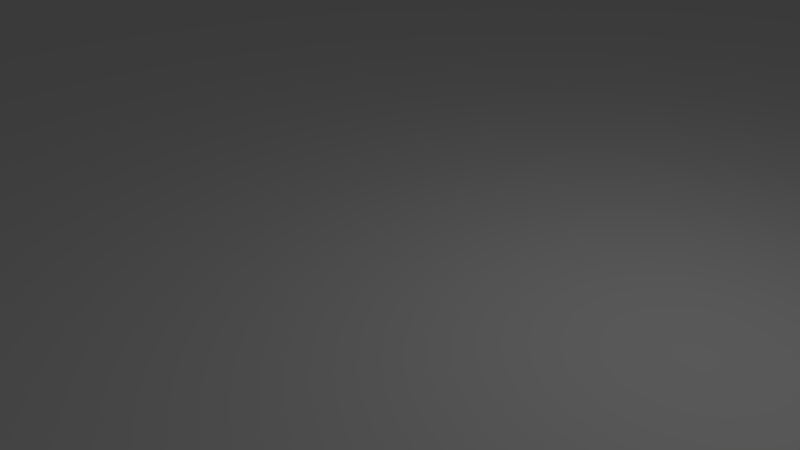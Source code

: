 # Source: water_plane_medium_still.blend  (saved by Blender 2.79.0; exported with 4.5.12 LTS)
import bpy
from mathutils import Matrix  # noqa: F401  (used for matrix-valued properties, if any)

bpy.ops.wm.read_factory_settings(use_empty=True)
scene = bpy.context.scene
scene.name = 'Scene'

# ---- collections
col_collection_1 = bpy.data.collections.new('Collection 1'); scene.collection.children.link(col_collection_1)

# ---- world
world_world = bpy.data.worlds.new('World'); scene.world = world_world
world_world.color = (0.05088, 0.05088, 0.05088)
world_world.use_sun_shadow = False
world_world.sun_shadow_jitter_overblur = 0.0
world_world.cycles.sampling_method = 'MANUAL'

# ---- cameras
cam_camera = bpy.data.cameras.new('Camera')
cam_camera.clip_end = 100.0
cam_camera.lens = 35.0
cam_camera.sensor_width = 32.0
cam_camera.sensor_height = 18.0
cam_camera.ortho_scale = 7.314
cam_camera.dof.focus_distance = 0.0
cam_camera.dof.aperture_fstop = 128.0

# ---- lights
light_lamp = bpy.data.lights.new('Lamp', 'POINT')
light_lamp.transmission_factor = 0.0
light_lamp.cutoff_distance = 30.0
light_lamp.energy = 100.0
light_lamp.shadow_buffer_clip_start = 1.001
light_lamp.shadow_soft_size = 0.1
light_lamp.shadow_maximum_resolution = 0.006
light_lamp.use_absolute_resolution = True

# ---- meshes
me_plane = bpy.data.meshes.new('Plane')
me_plane.from_pydata([(-100.0, -100.0, 0.0), (100.0, -100.0, 0.0), (-100.0, 100.0, 0.0), (100.0, 100.0, 0.0)], [], [(1, 2, 0), (1, 3, 2)])
_uv = me_plane.uv_layers.new(name='UVMap')
_uv.uv.foreach_set('vector', [0.999, 0.002002, 0.002002, 0.999, 0.999, 0.999, 0.998, 0.001001, 0.001001, 0.001001, 0.001001, 0.998])
me_plane.use_remesh_preserve_volume = False
me_plane.use_remesh_preserve_attributes = False
me_plane.use_mirror_vertex_groups = False
me_plane.update()

# ---- objects
ob_plane = bpy.data.objects.new('Plane', me_plane)
ob_lamp = bpy.data.objects.new('Lamp', light_lamp)
ob_camera = bpy.data.objects.new('Camera', cam_camera)

# ---- transforms, parenting, visibility, modifiers, constraints
ob_plane.location = (0.0, 0.0, 0.0)
ob_plane.scale = (2.0, 2.0, 1.0)
ob_plane.lineart.crease_threshold = 0.0
ob_lamp.location = (4.076, 1.005, 5.904)
ob_lamp.rotation_euler = (0.6503, 0.05522, 1.866)
ob_lamp.lock_rotations_4d = False
ob_lamp.empty_display_type = 'ARROWS'
ob_lamp.color = (0.0, 0.0, 0.0, 0.0)
ob_lamp.lineart.crease_threshold = 0.0
ob_camera.location = (7.481, -6.508, 5.344)
ob_camera.rotation_euler = (1.109, 0.0, 0.8149)
ob_camera.lock_rotations_4d = False
ob_camera.empty_display_type = 'ARROWS'
ob_camera.color = (0.0, 0.0, 0.0, 0.0)
ob_camera.display_type = 'WIRE'
ob_camera.lineart.crease_threshold = 0.0

# ---- collection membership
col_collection_1.objects.link(ob_plane)
col_collection_1.objects.link(ob_lamp)
col_collection_1.objects.link(ob_camera)

# ---- scene / render settings (as saved in the file)
scene.camera = ob_camera
scene.frame_start = 1; scene.frame_end = 250; scene.frame_set(1)
scene.render.engine = 'BLENDER_EEVEE_NEXT'
scene.render.resolution_percentage = 50
scene.render.dither_intensity = 0.0
scene.cycles.use_denoising = False
scene.cycles.samples = 128
scene.cycles.sampling_pattern = 'TABULATED_SOBOL'
scene.cycles.use_adaptive_sampling = False
scene.cycles.use_light_tree = False
scene.cycles.blur_glossy = 0.0
scene.cycles.sample_clamp_indirect = 0.0
scene.view_settings.view_transform = 'Standard'
scene.unit_settings.scale_length = 0.01
bpy.context.view_layer.update()
